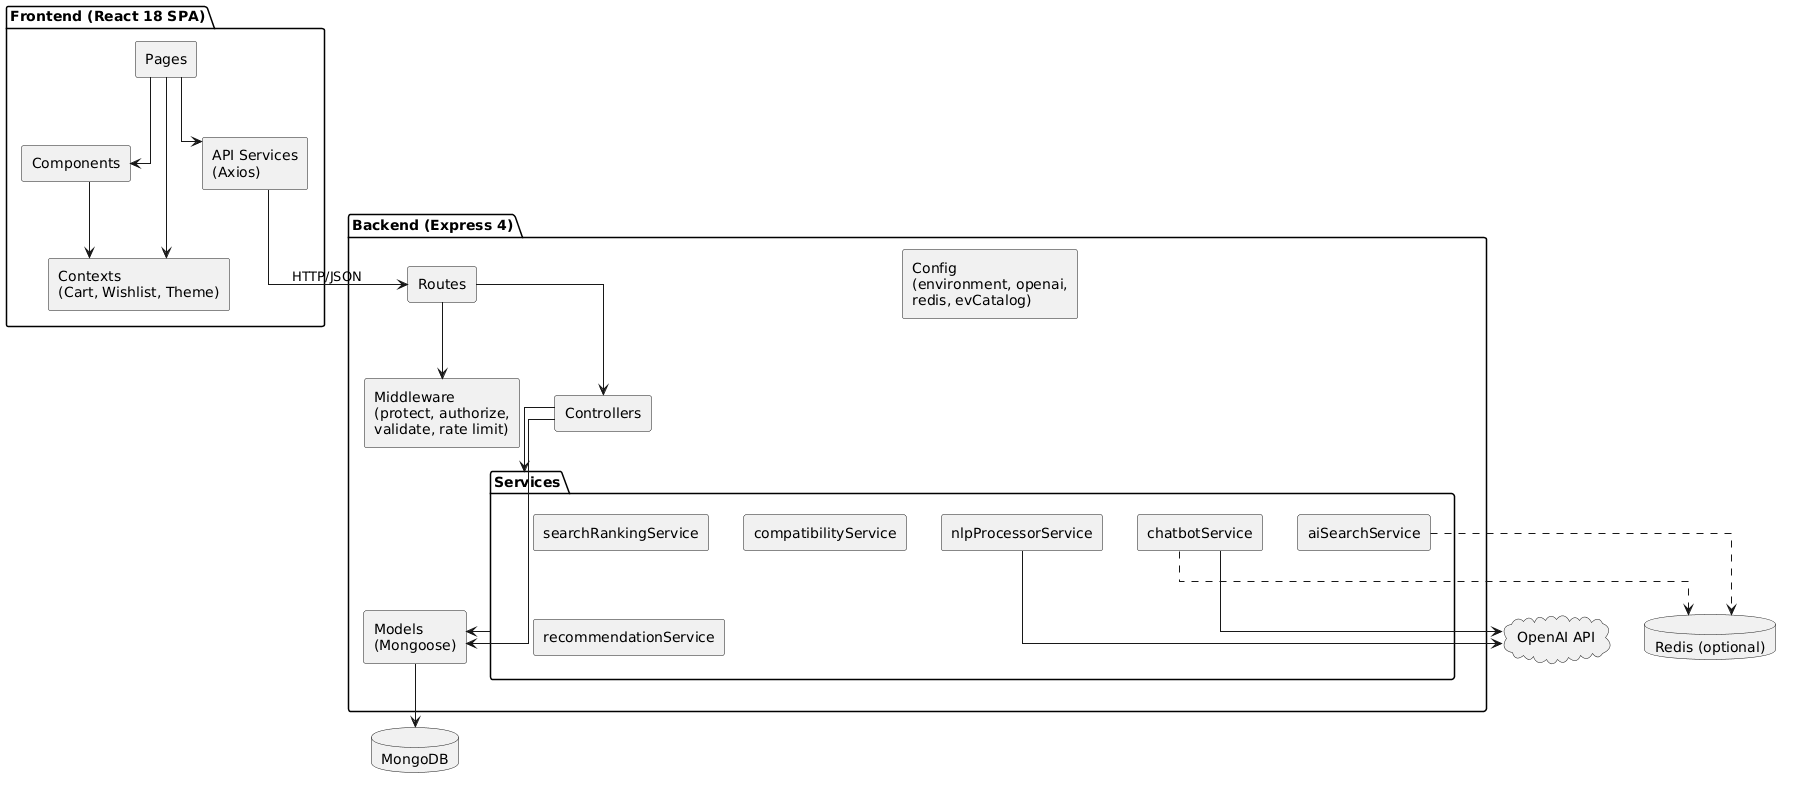

The diagram above was rendered by PlantUML. Its source (embedded in the PNG):
@startuml
skinparam componentStyle rectangle
skinparam linetype ortho
package "Frontend (React 18 SPA)" {
  [Pages] --> [Components]
  [Pages] --> [Contexts\n(Cart, Wishlist, Theme)]
  [Pages] --> [API Services\n(Axios)]
  [Components] --> [Contexts\n(Cart, Wishlist, Theme)]
}
package "Backend (Express 4)" {
  [Routes] --> [Middleware\n(protect, authorize,\nvalidate, rate limit)]
  [Routes] --> [Controllers]
  [Controllers] --> [Services]
  [Controllers] --> [Models\n(Mongoose)]
  [Services] --> [Models\n(Mongoose)]
  package "Services" {
    [nlpProcessorService]
    [aiSearchService]
    [searchRankingService]
    [compatibilityService]
    [recommendationService]
    [chatbotService]
  }
  [Config\n(environment, openai,\nredis, evCatalog)]
}
database "MongoDB" as DB
cloud "OpenAI API" as OAI
database "Redis (optional)" as RD
[API Services\n(Axios)] --> [Routes] : HTTP/JSON
[Models\n(Mongoose)] --> DB
[nlpProcessorService] --> OAI
[chatbotService] --> OAI
[aiSearchService] ..> RD
[chatbotService] ..> RD
@enduml